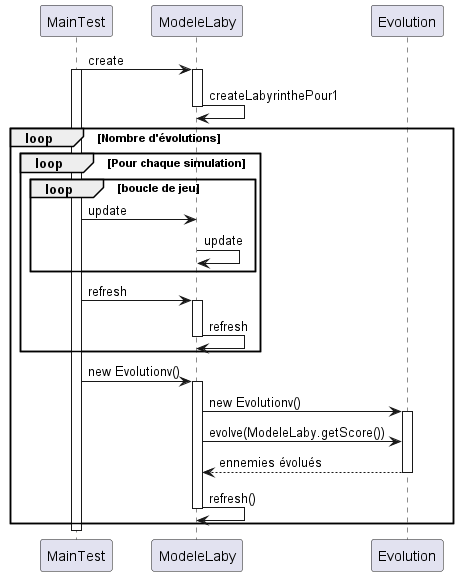

The diagram above was rendered by PlantUML. Its source (embedded in the PNG):
@startuml
'https://plantuml.com/sequence-diagram



MainTest -> ModeleLaby: create
activate MainTest
activate ModeleLaby
ModeleLaby -> ModeleLaby: createLabyrinthePour1
deactivate ModeleLaby

loop Nombre d'évolutions
    loop Pour chaque simulation
        loop boucle de jeu
            MainTest -> ModeleLaby: update

            ModeleLaby -> ModeleLaby: update

        end
        MainTest -> ModeleLaby: refresh
        activate ModeleLaby
        ModeleLaby -> ModeleLaby: refresh
        deactivate ModeleLaby
    end
    MainTest -> ModeleLaby: new Evolutionv()
    activate ModeleLaby
    ModeleLaby -> Evolution : new Evolutionv()
    activate Evolution
    ModeleLaby -> Evolution : evolve(ModeleLaby.getScore())
    Evolution --> ModeleLaby : ennemies évolués
    deactivate Evolution
    ModeleLaby -> ModeleLaby : refresh()
    deactivate ModeleLaby
end

deactivate MainTest
@enduml